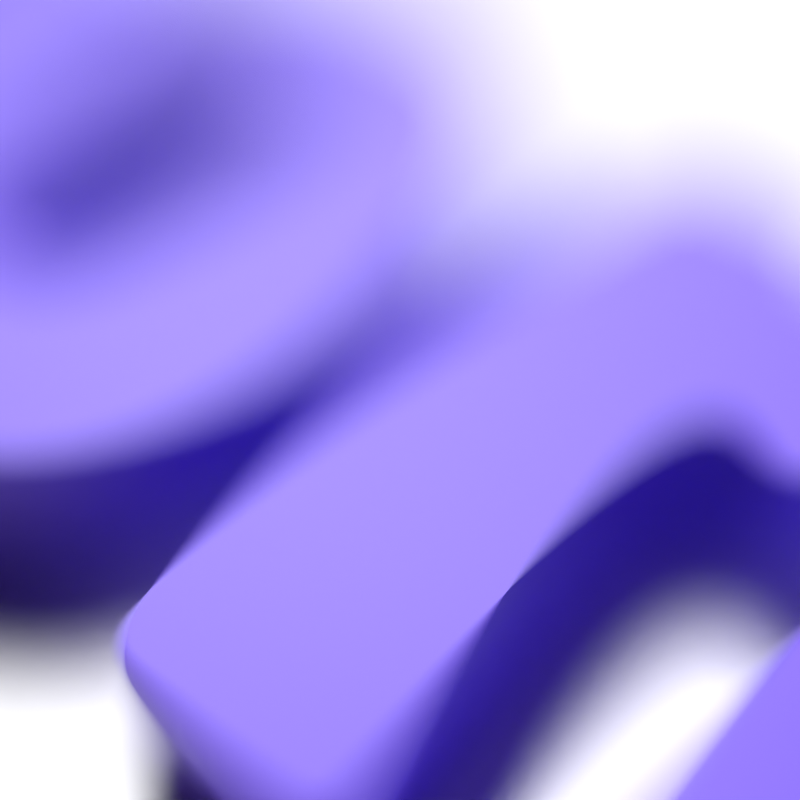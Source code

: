 # Source: example.blend  (saved by Blender 4.3.34; exported with 4.5.12 LTS)
import bpy
from mathutils import Matrix  # noqa: F401  (used for matrix-valued properties, if any)

bpy.ops.wm.read_factory_settings(use_empty=True)
scene = bpy.context.scene
scene.name = 'Scene'

# ---- collections
col_collection = bpy.data.collections.new('Collection'); scene.collection.children.link(col_collection)

# ---- materials (node trees are filled in below, after node groups)
mat_material = bpy.data.materials.new('Material')
mat_material_001 = bpy.data.materials.new('Material.001')
mat_mirror = bpy.data.materials.new('Mirror')

# ---- material node trees
mat_material.use_nodes = True; mat_material.node_tree.nodes.clear()
_N = mat_material.node_tree.nodes; _L = mat_material.node_tree.links
n0 = _N.new('ShaderNodeBsdfPrincipled'); n0.name = 'Principled BSDF'; n0.location = (10, 300)
n0.distribution = 'GGX'
n0.subsurface_method = 'RANDOM_WALK_SKIN'
n0.inputs[3].default_value = 1.45
n0.inputs[27].default_value = (0.0, 0.0, 0.0, 1.0)
n0.inputs[28].default_value = 1.0
n1 = _N.new('ShaderNodeOutputMaterial'); n1.name = 'Material Output'; n1.location = (300, 300)
_L.new(n0.outputs[0], n1.inputs[0])
n1.is_active_output = True
mat_material_001.use_nodes = True; mat_material_001.node_tree.nodes.clear()
_N = mat_material_001.node_tree.nodes; _L = mat_material_001.node_tree.links
n0 = _N.new('ShaderNodeBsdfPrincipled'); n0.name = 'Principled BSDF'; n0.location = (10, 300)
n0.inputs[0].default_value = (0.1569, 0.07005, 0.8008, 1.0)
n1 = _N.new('ShaderNodeOutputMaterial'); n1.name = 'Material Output'; n1.location = (300, 300)
_L.new(n0.outputs[0], n1.inputs[0])
n1.is_active_output = True
mat_mirror.use_nodes = True; mat_mirror.node_tree.nodes.clear()
_N = mat_mirror.node_tree.nodes; _L = mat_mirror.node_tree.links
n0 = _N.new('ShaderNodeSeparateXYZ'); n0.name = 'Separate XYZ'; n0.location = (-1025, -281)
n1 = _N.new('ShaderNodeVectorMath'); n1.name = 'Vector Math'; n1.location = (-1217, -307)
n1.operation = 'SCALE'
n1.inputs[3].default_value = 6.283
n2 = _N.new('ShaderNodeTexCoord'); n2.name = 'Texture Coordinate.001'; n2.location = (-1657, -359)
n3 = _N.new('ShaderNodeMapping'); n3.name = 'Mapping.001'; n3.location = (-1437, -374)
n4 = _N.new('ShaderNodeTexNoise'); n4.name = 'Noise Texture.001'; n4.location = (-395, -254)
n4.noise_dimensions = '4D'
n4.inputs[2].default_value = 0.3
n4.inputs[3].default_value = 0.0
n4.inputs[4].default_value = 0.0
n4.inputs[8].default_value = 5.0
n5 = _N.new('ShaderNodeTexVoronoi'); n5.name = 'Voronoi Texture'; n5.location = (-389, -535)
n5.voronoi_dimensions = '4D'
n5.inputs[2].default_value = 1.0
n6 = _N.new('ShaderNodeMix'); n6.name = 'Mix'; n6.location = (-208, -365)
n6.data_type = 'RGBA'
n6.blend_type = 'LIGHTEN'
n6.inputs[0].default_value = 1.0
n7 = _N.new('ShaderNodeMath'); n7.name = 'Math.001'; n7.location = (-790, -400)
n7.operation = 'SINE'
n7.inputs[2].default_value = 0.0
n8 = _N.new('ShaderNodeMath'); n8.name = 'Math'; n8.location = (-791, -110)
n8.operation = 'SINE'
n8.inputs[2].default_value = 0.0
n9 = _N.new('ShaderNodeMath'); n9.name = 'Math.002'; n9.location = (-798, -259)
n9.operation = 'COSINE'
n9.inputs[2].default_value = 0.0
n10 = _N.new('ShaderNodeMath'); n10.name = 'Math.003'; n10.location = (-791, -544)
n10.operation = 'COSINE'
n10.inputs[2].default_value = 0.0
n11 = _N.new('ShaderNodeCombineXYZ'); n11.name = 'Combine XYZ'; n11.location = (-595, -221)
n12 = _N.new('ShaderNodeOutputMaterial'); n12.name = 'Material Output'; n12.location = (489, 214)
n13 = _N.new('ShaderNodeBsdfAnisotropic'); n13.name = 'Glossy BSDF'; n13.location = (300, 207)
n13.distribution = 'GGX'
n13.inputs[1].default_value = 0.0
n14 = _N.new('ShaderNodeBump'); n14.name = 'Bump'; n14.location = (122, 189)
n14.inputs[0].default_value = 0.5
n14.inputs[1].default_value = 1.0
n14.inputs[2].default_value = 1.0
n15 = _N.new('ShaderNodeTexNoise'); n15.name = 'Noise Texture'; n15.location = (-54, 172)
n15.inputs[2].default_value = 1.0
n16 = _N.new('ShaderNodeMapping'); n16.name = 'Mapping'; n16.location = (-234, 177)
n17 = _N.new('ShaderNodeTexCoord'); n17.name = 'Texture Coordinate'; n17.location = (-427, 160)
n18 = _N.new('ShaderNodeBump'); n18.name = 'Bump.001'; n18.location = (-28, -440)
n18.inputs[1].default_value = 9.0
n18.inputs[2].default_value = 1.0
_L.new(n13.outputs[0], n12.inputs[0])
_L.new(n14.outputs[0], n13.inputs[4])
_L.new(n15.outputs[0], n14.inputs[3])
_L.new(n17.outputs[0], n16.inputs[0])
_L.new(n16.outputs[0], n15.inputs[0])
_L.new(n11.outputs[0], n4.inputs[0])
_L.new(n0.outputs[0], n8.inputs[0])
_L.new(n0.outputs[0], n9.inputs[0])
_L.new(n0.outputs[1], n7.inputs[0])
_L.new(n0.outputs[1], n10.inputs[0])
_L.new(n7.outputs[0], n11.inputs[2])
_L.new(n10.outputs[0], n4.inputs[1])
_L.new(n1.outputs[0], n0.inputs[0])
_L.new(n2.outputs[0], n3.inputs[0])
_L.new(n8.outputs[0], n11.inputs[0])
_L.new(n9.outputs[0], n11.inputs[1])
_L.new(n3.outputs[0], n1.inputs[0])
_L.new(n10.outputs[0], n5.inputs[1])
_L.new(n11.outputs[0], n5.inputs[0])
_L.new(n4.outputs[0], n6.inputs[6])
_L.new(n5.outputs[0], n6.inputs[7])
_L.new(n6.outputs[2], n18.inputs[3])
n12.is_active_output = True

# ---- world
world_world = bpy.data.worlds.new('World'); scene.world = world_world
world_world.use_nodes = True; world_world.node_tree.nodes.clear()
_N = world_world.node_tree.nodes; _L = world_world.node_tree.links
n0 = _N.new('ShaderNodeOutputWorld'); n0.name = 'World Output'; n0.location = (300, 300)
n1 = _N.new('ShaderNodeBackground'); n1.name = 'Background'; n1.location = (10, 300)
n1.inputs[0].default_value = (0.0, 0.0, 0.0, 1.0)
_L.new(n1.outputs[0], n0.inputs[0])
n0.is_active_output = True
world_world.color = (0.05088, 0.05088, 0.05088)
world_world.use_sun_shadow = False
world_world.sun_shadow_jitter_overblur = 0.0

# ---- cameras
cam_camera = bpy.data.cameras.new('Camera')
cam_camera.clip_end = 100.0
cam_camera.lens = 75.0
cam_camera.ortho_scale = 7.314
cam_camera.dof.use_dof = True
cam_camera.dof.focus_distance = 11.06
cam_camera.dof.aperture_fstop = 0.01

# ---- lights
light_light = bpy.data.lights.new('Light', 'SUN')
light_light.transmission_factor = 0.0
light_light.cutoff_distance = 30.0
light_light.angle = 0.1993
light_light.energy = 1.0
light_light.shadow_buffer_clip_start = 1.001
light_light.shadow_soft_size = 0.1
light_light.shadow_cascade_max_distance = 1000.0
light_light.use_nodes = True; light_light.node_tree.nodes.clear()
_N = light_light.node_tree.nodes; _L = light_light.node_tree.links
n0 = _N.new('ShaderNodeOutputLight'); n0.name = 'Light Output'; n0.location = (300, 300)
n1 = _N.new('ShaderNodeEmission'); n1.name = 'Emission'; n1.location = (10, 300)
n1.inputs[1].default_value = 5.0
_L.new(n1.outputs[0], n0.inputs[0])
n0.is_active_output = True

# ---- meshes
me_plane_001 = bpy.data.meshes.new('Plane.001')
me_plane_001.from_pydata([(-5.6, -5.6, 0.0), (5.6, -5.6, 0.0), (-5.6, 5.6, 0.0), (5.6, 5.6, 0.0), (-5.6, -5.6, -0.8207), (5.6, -5.6, -0.8207), (-5.6, 5.6, -0.8207), (5.6, 5.6, -0.8207)], [], [(0, 2, 3, 1), (4, 5, 7, 6), (3, 2, 6, 7), (0, 1, 5, 4), (1, 3, 7, 5), (2, 0, 4, 6)])
_uv = me_plane_001.uv_layers.new(name='UVMap')
_uv.uv.foreach_set('vector', [0.0, 0.0, 0.0, 1.0, 1.0, 1.0, 1.0, 0.0, 0.0, 0.0, 1.0, 0.0, 1.0, 1.0, 0.0, 1.0, 1.0, 1.0, 0.0, 1.0, 0.0, 1.0, 1.0, 1.0, 0.0, 0.0, 1.0, 0.0, 1.0, 0.0, 0.0, 0.0, 1.0, 0.0, 1.0, 1.0, 1.0, 1.0, 1.0, 0.0, 0.0, 1.0, 0.0, 0.0, 0.0, 0.0, 0.0, 1.0])
me_plane_001.materials.append(mat_material)
me_plane_001.update()
me_plane = bpy.data.meshes.new('Plane')
me_plane.from_pydata([(-1.0, -1.0, 0.0), (1.0, -1.0, 0.0), (-1.0, 1.0, 0.0), (1.0, 1.0, 0.0)], [], [(0, 1, 3, 2)])
_uv = me_plane.uv_layers.new(name='UVMap')
_uv.uv.foreach_set('vector', [0.0, 0.0, 1.0, 0.0, 1.0, 1.0, 0.0, 1.0])
me_plane.materials.append(mat_mirror)
me_plane.use_remesh_fix_poles = True
me_plane.use_remesh_preserve_attributes = False
me_plane.update()

# ---- curves / text
cu_b_ziercurve = bpy.data.curves.new('BézierCurve', 'CURVE')
cu_b_ziercurve.dimensions = '2D'
_sp = cu_b_ziercurve.splines.new('BEZIER'); _sp.bezier_points.add(36)
_sp.bezier_points.foreach_set('co', [-2.004, 0.219, 0.0, -2.121, -0.468, 0.0, -2.157, -0.495, 0.0, -2.187, -0.468, 0.0, -2.313, 0.087, 0.0, -2.286, 0.681, 0.0, -2.334, 0.732, 0.0, -2.553, 0.747, 0.0, -2.775, 0.732, 0.0, -2.823, 0.675, 0.0, -2.814, 0.312, 0.0, -2.952, -0.468, 0.0, -2.988, -0.498, 0.0, -3.021, -0.468, 0.0, -3.123, 0.126, 0.0, -3.09, 0.675, 0.0, -3.147, 0.735, 0.0, -3.384, 0.744, 0.0, -3.612, 0.735, 0.0, -3.699, 0.645, 0.0, -3.711, 0.444, 0.0, -3.153, -1.176, 0.0, -3.117, -1.188, 0.0, -3.078, -1.176, 0.0, -2.649, -0.729, 0.0, -2.601, -0.699, 0.0, -2.562, -0.726, 0.0, -2.163, -1.173, 0.0, -2.118, -1.185, 0.0, -2.064, -1.17, 0.0, -1.428, 0.486, 0.0, -1.434, 0.636, 0.0, -1.527, 0.735, 0.0, -1.752, 0.747, 0.0, -1.968, 0.735, 0.0, -2.022, 0.672, 0.0, -2.004, 0.219, 0.0])
_sp.bezier_points.foreach_set('handle_left', [-2.004, 0.219, 0.0, -2.028, -0.294, 0.0, -2.145, -0.495, 0.0, -2.181, -0.486, 0.0, -2.313, -0.165, 0.0, -2.286, 0.603, 0.0, -2.307, 0.726, 0.0, -2.469, 0.747, 0.0, -2.715, 0.741, 0.0, -2.823, 0.711, 0.0, -2.814, 0.447, 0.0, -2.853, -0.255, 0.0, -2.976, -0.498, 0.0, -3.015, -0.489, 0.0, -3.123, -0.099, 0.0, -3.09, 0.636, 0.0, -3.111, 0.732, 0.0, -3.291, 0.744, 0.0, -3.555, 0.741, 0.0, -3.69, 0.702, 0.0, -3.711, 0.522, 0.0, -3.516, -0.894, 0.0, -3.129, -1.188, 0.0, -3.093, -1.185, 0.0, -2.742, -0.873, 0.0, -2.619, -0.699, 0.0, -2.574, -0.705, 0.0, -2.298, -1.068, 0.0, -2.136, -1.185, 0.0, -2.082, -1.182, 0.0, -1.428, -0.528, 0.0, -1.431, 0.597, 0.0, -1.473, 0.729, 0.0, -1.671, 0.747, 0.0, -1.914, 0.741, 0.0, -2.022, 0.717, 0.0, -2.004, 0.417, 0.0])
_sp.bezier_points.foreach_set('handle_right', [-2.004, -0.03, 0.0, -2.13, -0.486, 0.0, -2.169, -0.495, 0.0, -2.28, -0.309, 0.0, -2.313, 0.306, 0.0, -2.286, 0.714, 0.0, -2.388, 0.741, 0.0, -2.634, 0.747, 0.0, -2.805, 0.726, 0.0, -2.823, 0.63, 0.0, -2.814, -0.03, 0.0, -2.961, -0.489, 0.0, -3.003, -0.498, 0.0, -3.096, -0.324, 0.0, -3.123, 0.393, 0.0, -3.09, 0.714, 0.0, -3.204, 0.741, 0.0, -3.468, 0.744, 0.0, -3.666, 0.729, 0.0, -3.708, 0.588, 0.0, -3.711, -0.378, 0.0, -3.141, -1.185, 0.0, -3.105, -1.188, 0.0, -2.946, -1.089, 0.0, -2.634, -0.711, 0.0, -2.586, -0.699, 0.0, -2.451, -0.894, 0.0, -2.151, -1.182, 0.0, -2.1, -1.185, 0.0, -1.833, -0.999, 0.0, -1.428, 0.546, 0.0, -1.446, 0.702, 0.0, -1.587, 0.741, 0.0, -1.833, 0.747, 0.0, -2.001, 0.732, 0.0, -2.022, 0.618, 0.0, -2.004, 0.219, 0.0])
_sp.use_cyclic_u = True
_sp = cu_b_ziercurve.splines.new('BEZIER'); _sp.bezier_points.add(14)
_sp.bezier_points.foreach_set('co', [2.907, -1.164, 0.0, 3.507, -1.086, 0.0, 3.6, -0.978, 0.0, 3.648, -0.099, 0.0, 3.582, 1.197, 0.0, 3.489, 1.299, 0.0, 3.246, 1.308, 0.0, 3.078, 1.302, 0.0, 3.006, 1.236, 0.0, 3.081, 0.651, 0.0, 3.051, 0.609, 0.0, 3.021, 0.621, 0.0, 2.688, 0.777, 0.0, 2.157, -0.3, 0.0, 2.907, -1.164, 0.0])
_sp.bezier_points.foreach_set('handle_left', [2.907, -1.164, 0.0, 3.411, -1.122, 0.0, 3.594, -1.023, 0.0, 3.648, -0.435, 0.0, 3.615, 0.948, 0.0, 3.54, 1.293, 0.0, 3.327, 1.308, 0.0, 3.132, 1.305, 0.0, 3.006, 1.281, 0.0, 3.081, 0.834, 0.0, 3.069, 0.609, 0.0, 3.03, 0.612, 0.0, 2.838, 0.777, 0.0, 2.157, 0.39, 0.0, 2.376, -1.164, 0.0])
_sp.bezier_points.foreach_set('handle_right', [3.225, -1.164, 0.0, 3.564, -1.065, 0.0, 3.633, -0.759, 0.0, 3.648, 0.405, 0.0, 3.573, 1.278, 0.0, 3.411, 1.305, 0.0, 3.189, 1.308, 0.0, 3.036, 1.299, 0.0, 3.006, 1.173, 0.0, 3.081, 0.621, 0.0, 3.042, 0.609, 0.0, 2.949, 0.684, 0.0, 2.373, 0.777, 0.0, 2.157, -0.9, 0.0, 2.907, -1.164, 0.0])
_sp.use_cyclic_u = True
_sp = cu_b_ziercurve.splines.new('BEZIER'); _sp.bezier_points.add(4)
_sp.bezier_points.foreach_set('co', [-0.612, -1.185, 0.0, 0.147, -0.216, 0.0, -0.57, 0.78, 0.0, -1.332, -0.216, 0.0, -0.612, -1.185, 0.0])
_sp.bezier_points.foreach_set('handle_left', [-0.612, -1.185, 0.0, 0.147, -0.897, 0.0, -0.063, 0.78, 0.0, -1.332, 0.378, 0.0, -1.035, -1.185, 0.0])
_sp.bezier_points.foreach_set('handle_right', [-0.183, -1.185, 0.0, 0.147, 0.396, 0.0, -1.077, 0.78, 0.0, -1.332, -0.897, 0.0, -0.612, -1.185, 0.0])
_sp.use_cyclic_u = True
_sp = cu_b_ziercurve.splines.new('BEZIER'); _sp.bezier_points.add(12)
_sp.bezier_points.foreach_set('co', [2.013, -1.086, 0.0, 1.95, 0.117, 0.0, 2.004, 1.245, 0.0, 1.935, 1.308, 0.0, 1.734, 1.314, 0.0, 1.53, 1.308, 0.0, 1.449, 1.23, 0.0, 1.359, -0.225, 0.0, 1.395, -1.059, 0.0, 1.479, -1.146, 0.0, 1.722, -1.152, 0.0, 1.956, -1.146, 0.0, 2.013, -1.086, 0.0])
_sp.bezier_points.foreach_set('handle_left', [2.013, -1.086, 0.0, 1.95, -0.465, 0.0, 2.004, 1.194, 0.0, 1.977, 1.305, 0.0, 1.803, 1.314, 0.0, 1.599, 1.311, 0.0, 1.458, 1.293, 0.0, 1.359, 0.264, 0.0, 1.371, -0.813, 0.0, 1.446, -1.143, 0.0, 1.638, -1.152, 0.0, 1.887, -1.152, 0.0, 2.013, -1.125, 0.0])
_sp.bezier_points.foreach_set('handle_right', [2.013, -0.999, 0.0, 1.95, 0.669, 0.0, 2.004, 1.287, 0.0, 1.872, 1.311, 0.0, 1.665, 1.314, 0.0, 1.491, 1.302, 0.0, 1.389, 0.792, 0.0, 1.359, -0.525, 0.0, 1.401, -1.128, 0.0, 1.551, -1.152, 0.0, 1.806, -1.152, 0.0, 1.989, -1.143, 0.0, 2.013, -1.086, 0.0])
_sp.use_cyclic_u = True
_sp = cu_b_ziercurve.splines.new('BEZIER'); _sp.bezier_points.add(19)
_sp.bezier_points.foreach_set('co', [0.975, -1.071, 0.0, 0.849, -0.147, 0.0, 0.954, 0.144, 0.0, 1.095, 0.117, 0.0, 1.161, 0.18, 0.0, 1.185, 0.45, 0.0, 1.095, 0.756, 0.0, 0.906, 0.651, 0.0, 0.855, 0.627, 0.0, 0.822, 0.675, 0.0, 0.777, 0.738, 0.0, 0.642, 0.747, 0.0, 0.414, 0.729, 0.0, 0.357, 0.654, 0.0, 0.306, -0.204, 0.0, 0.366, -1.062, 0.0, 0.45, -1.143, 0.0, 0.693, -1.149, 0.0, 0.897, -1.143, 0.0, 0.975, -1.071, 0.0])
_sp.bezier_points.foreach_set('handle_left', [0.975, -1.071, 0.0, 0.849, -0.525, 0.0, 0.897, 0.144, 0.0, 1.059, 0.117, 0.0, 1.146, 0.129, 0.0, 1.185, 0.339, 0.0, 1.149, 0.756, 0.0, 0.966, 0.705, 0.0, 0.87, 0.627, 0.0, 0.825, 0.639, 0.0, 0.81, 0.732, 0.0, 0.693, 0.747, 0.0, 0.45, 0.738, 0.0, 0.369, 0.702, 0.0, 0.306, 0.318, 0.0, 0.33, -0.909, 0.0, 0.408, -1.14, 0.0, 0.615, -1.149, 0.0, 0.84, -1.146, 0.0, 0.975, -1.11, 0.0])
_sp.bezier_points.foreach_set('handle_right', [0.975, -1.011, 0.0, 0.849, 0.087, 0.0, 1.011, 0.144, 0.0, 1.122, 0.117, 0.0, 1.179, 0.234, 0.0, 1.185, 0.687, 0.0, 1.029, 0.756, 0.0, 0.885, 0.636, 0.0, 0.84, 0.627, 0.0, 0.819, 0.711, 0.0, 0.741, 0.747, 0.0, 0.549, 0.747, 0.0, 0.39, 0.72, 0.0, 0.33, 0.555, 0.0, 0.306, -0.591, 0.0, 0.378, -1.113, 0.0, 0.534, -1.149, 0.0, 0.771, -1.149, 0.0, 0.957, -1.137, 0.0, 0.975, -1.071, 0.0])
_sp.use_cyclic_u = True
_sp = cu_b_ziercurve.splines.new('BEZIER'); _sp.bezier_points.add(4)
_sp.bezier_points.foreach_set('co', [2.922, -0.747, 0.0, 2.718, -0.228, 0.0, 2.907, 0.339, 0.0, 3.105, -0.108, 0.0, 2.922, -0.747, 0.0])
_sp.bezier_points.foreach_set('handle_left', [2.922, -0.747, 0.0, 2.718, -0.63, 0.0, 2.79, 0.339, 0.0, 3.105, 0.222, 0.0, 3.066, -0.747, 0.0])
_sp.bezier_points.foreach_set('handle_right', [2.79, -0.747, 0.0, 2.718, 0.204, 0.0, 3.015, 0.339, 0.0, 3.105, -0.666, 0.0, 2.922, -0.747, 0.0])
_sp.use_cyclic_u = True
_sp = cu_b_ziercurve.splines.new('BEZIER'); _sp.bezier_points.add(4)
_sp.bezier_points.foreach_set('co', [-0.594, -0.666, 0.0, -0.807, -0.174, 0.0, -0.591, 0.333, 0.0, -0.381, -0.174, 0.0, -0.594, -0.666, 0.0])
_sp.bezier_points.foreach_set('handle_left', [-0.594, -0.666, 0.0, -0.807, -0.516, 0.0, -0.732, 0.333, 0.0, -0.381, 0.171, 0.0, -0.438, -0.666, 0.0])
_sp.bezier_points.foreach_set('handle_right', [-0.747, -0.666, 0.0, -0.807, 0.171, 0.0, -0.459, 0.333, 0.0, -0.381, -0.51, 0.0, -0.594, -0.666, 0.0])
_sp.use_cyclic_u = True
cu_b_ziercurve.materials.append(mat_material_001)
cu_b_ziercurve.use_path = True
cu_b_ziercurve.extrude = 0.25
cu_b_ziercurve.fill_mode = 'BOTH'

# ---- objects
ob_plane = bpy.data.objects.new('Plane', me_plane_001)
ob_st2_sequence = bpy.data.objects.new('ST2:Sequence', cu_b_ziercurve)
ob_light = bpy.data.objects.new('Light', light_light)
ob_camera = bpy.data.objects.new('Camera', cam_camera)
ob_mirror = bpy.data.objects.new('Mirror', me_plane)

# ---- transforms, parenting, visibility, modifiers, constraints
ob_plane.location = (0.0, 0.0, -0.5353)
ob_plane.scale = (7.546, 7.546, 7.546)
ob_st2_sequence.location = (0.0, 0.0, 0.0)
ob_st2_sequence.scale = (3.288, 3.288, 3.288)
ob_light.location = (-2.616, 12.15, 9.884)
ob_light.rotation_euler = (0.6503, 0.05522, 3.956)
ob_light.lock_rotations_4d = False
ob_light.empty_display_type = 'ARROWS'
ob_light.color = (0.0, 0.0, 0.0, 0.0)
ob_light.lineart.crease_threshold = 0.0
ob_camera.location = (6.181, -6.118, 10.51)
ob_camera.rotation_euler = (0.6301, -5.645e-07, 0.7662)
ob_camera.lock_rotations_4d = False
ob_camera.empty_display_type = 'ARROWS'
ob_camera.color = (0.0, 0.0, 0.0, 0.0)
ob_camera.display_type = 'WIRE'
ob_camera.lineart.crease_threshold = 0.0
ob_mirror.location = (5.4, 5.4, 5.4)
ob_mirror.rotation_euler = (0.7854, 0.0, 0.0)
ob_mirror.scale = (5.4, 10.0, 1.0)
ob_mirror.hide_render = True

# ---- collection membership
scene.collection.objects.link(ob_plane)
scene.collection.objects.link(ob_st2_sequence)
col_collection.objects.link(ob_light)
col_collection.objects.link(ob_camera)
col_collection.objects.link(ob_mirror)

# ---- scene / render settings (as saved in the file)
scene.camera = ob_camera
scene.frame_start = 0; scene.frame_end = 60; scene.frame_set(44)
scene.render.engine = 'CYCLES'
scene.render.resolution_x = 1080
scene.render.fps_base = 1.001
scene.render.use_border = True
scene.render.use_sequencer = False
scene.cycles.use_denoising = False
scene.cycles.samples = 32
scene.view_settings.look = 'Medium High Contrast'
scene.view_settings.view_transform = 'Standard'
bpy.context.view_layer.update()
